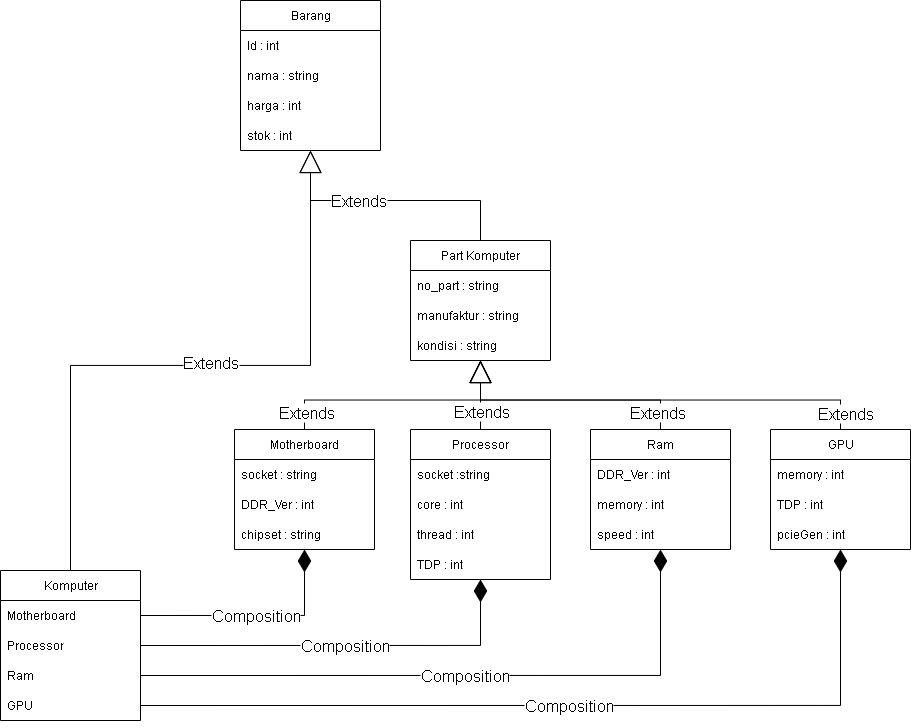

The diagram above was exported from draw.io. Its source (the exported page's mxGraphModel, read from the mxfile embedded in the PNG):
<mxGraphModel dx="1678" dy="884" grid="1" gridSize="10" guides="1" tooltips="1" connect="1" arrows="1" fold="1" page="1" pageScale="1" pageWidth="827" pageHeight="1169" math="0" shadow="0">
  <root>
    <mxCell id="0" />
    <mxCell id="1" parent="0" />
    <mxCell id="0LXJPnPDdau85XSNXB15-1" value="Barang" style="swimlane;fontStyle=0;childLayout=stackLayout;horizontal=1;startSize=30;horizontalStack=0;resizeParent=1;resizeParentMax=0;resizeLast=0;collapsible=1;marginBottom=0;whiteSpace=wrap;html=1;" parent="1" vertex="1">
      <mxGeometry x="280" y="70" width="140" height="150" as="geometry" />
    </mxCell>
    <mxCell id="0LXJPnPDdau85XSNXB15-2" value="Id : int" style="text;strokeColor=none;fillColor=none;align=left;verticalAlign=middle;spacingLeft=4;spacingRight=4;overflow=hidden;points=[[0,0.5],[1,0.5]];portConstraint=eastwest;rotatable=0;whiteSpace=wrap;html=1;" parent="0LXJPnPDdau85XSNXB15-1" vertex="1">
      <mxGeometry y="30" width="140" height="30" as="geometry" />
    </mxCell>
    <mxCell id="0LXJPnPDdau85XSNXB15-3" value="nama : string" style="text;strokeColor=none;fillColor=none;align=left;verticalAlign=middle;spacingLeft=4;spacingRight=4;overflow=hidden;points=[[0,0.5],[1,0.5]];portConstraint=eastwest;rotatable=0;whiteSpace=wrap;html=1;" parent="0LXJPnPDdau85XSNXB15-1" vertex="1">
      <mxGeometry y="60" width="140" height="30" as="geometry" />
    </mxCell>
    <mxCell id="0LXJPnPDdau85XSNXB15-4" value="h&lt;span style=&quot;background-color: transparent; color: light-dark(rgb(0, 0, 0), rgb(255, 255, 255));&quot;&gt;arga : int&lt;/span&gt;" style="text;strokeColor=none;fillColor=none;align=left;verticalAlign=middle;spacingLeft=4;spacingRight=4;overflow=hidden;points=[[0,0.5],[1,0.5]];portConstraint=eastwest;rotatable=0;whiteSpace=wrap;html=1;" parent="0LXJPnPDdau85XSNXB15-1" vertex="1">
      <mxGeometry y="90" width="140" height="30" as="geometry" />
    </mxCell>
    <mxCell id="0LXJPnPDdau85XSNXB15-5" value="stok : int" style="text;strokeColor=none;fillColor=none;align=left;verticalAlign=middle;spacingLeft=4;spacingRight=4;overflow=hidden;points=[[0,0.5],[1,0.5]];portConstraint=eastwest;rotatable=0;whiteSpace=wrap;html=1;" parent="0LXJPnPDdau85XSNXB15-1" vertex="1">
      <mxGeometry y="120" width="140" height="30" as="geometry" />
    </mxCell>
    <mxCell id="0LXJPnPDdau85XSNXB15-7" value="Part Komputer" style="swimlane;fontStyle=0;childLayout=stackLayout;horizontal=1;startSize=30;horizontalStack=0;resizeParent=1;resizeParentMax=0;resizeLast=0;collapsible=1;marginBottom=0;whiteSpace=wrap;html=1;" parent="1" vertex="1">
      <mxGeometry x="450" y="310" width="140" height="120" as="geometry" />
    </mxCell>
    <mxCell id="0LXJPnPDdau85XSNXB15-8" value="no_part : string" style="text;strokeColor=none;fillColor=none;align=left;verticalAlign=middle;spacingLeft=4;spacingRight=4;overflow=hidden;points=[[0,0.5],[1,0.5]];portConstraint=eastwest;rotatable=0;whiteSpace=wrap;html=1;" parent="0LXJPnPDdau85XSNXB15-7" vertex="1">
      <mxGeometry y="30" width="140" height="30" as="geometry" />
    </mxCell>
    <mxCell id="0LXJPnPDdau85XSNXB15-9" value="manufaktur : string" style="text;strokeColor=none;fillColor=none;align=left;verticalAlign=middle;spacingLeft=4;spacingRight=4;overflow=hidden;points=[[0,0.5],[1,0.5]];portConstraint=eastwest;rotatable=0;whiteSpace=wrap;html=1;" parent="0LXJPnPDdau85XSNXB15-7" vertex="1">
      <mxGeometry y="60" width="140" height="30" as="geometry" />
    </mxCell>
    <mxCell id="0LXJPnPDdau85XSNXB15-10" value="kondisi : string" style="text;strokeColor=none;fillColor=none;align=left;verticalAlign=middle;spacingLeft=4;spacingRight=4;overflow=hidden;points=[[0,0.5],[1,0.5]];portConstraint=eastwest;rotatable=0;whiteSpace=wrap;html=1;" parent="0LXJPnPDdau85XSNXB15-7" vertex="1">
      <mxGeometry y="90" width="140" height="30" as="geometry" />
    </mxCell>
    <mxCell id="0LXJPnPDdau85XSNXB15-11" value="Processor" style="swimlane;fontStyle=0;childLayout=stackLayout;horizontal=1;startSize=30;horizontalStack=0;resizeParent=1;resizeParentMax=0;resizeLast=0;collapsible=1;marginBottom=0;whiteSpace=wrap;html=1;" parent="1" vertex="1">
      <mxGeometry x="450" y="499" width="140" height="150" as="geometry" />
    </mxCell>
    <mxCell id="0LXJPnPDdau85XSNXB15-12" value="socket :string" style="text;strokeColor=none;fillColor=none;align=left;verticalAlign=middle;spacingLeft=4;spacingRight=4;overflow=hidden;points=[[0,0.5],[1,0.5]];portConstraint=eastwest;rotatable=0;whiteSpace=wrap;html=1;" parent="0LXJPnPDdau85XSNXB15-11" vertex="1">
      <mxGeometry y="30" width="140" height="30" as="geometry" />
    </mxCell>
    <mxCell id="0LXJPnPDdau85XSNXB15-13" value="core : int" style="text;strokeColor=none;fillColor=none;align=left;verticalAlign=middle;spacingLeft=4;spacingRight=4;overflow=hidden;points=[[0,0.5],[1,0.5]];portConstraint=eastwest;rotatable=0;whiteSpace=wrap;html=1;" parent="0LXJPnPDdau85XSNXB15-11" vertex="1">
      <mxGeometry y="60" width="140" height="30" as="geometry" />
    </mxCell>
    <mxCell id="0LXJPnPDdau85XSNXB15-36" value="thread : int" style="text;strokeColor=none;fillColor=none;align=left;verticalAlign=middle;spacingLeft=4;spacingRight=4;overflow=hidden;points=[[0,0.5],[1,0.5]];portConstraint=eastwest;rotatable=0;whiteSpace=wrap;html=1;" parent="0LXJPnPDdau85XSNXB15-11" vertex="1">
      <mxGeometry y="90" width="140" height="30" as="geometry" />
    </mxCell>
    <mxCell id="0LXJPnPDdau85XSNXB15-14" value="TDP : int" style="text;strokeColor=none;fillColor=none;align=left;verticalAlign=middle;spacingLeft=4;spacingRight=4;overflow=hidden;points=[[0,0.5],[1,0.5]];portConstraint=eastwest;rotatable=0;whiteSpace=wrap;html=1;" parent="0LXJPnPDdau85XSNXB15-11" vertex="1">
      <mxGeometry y="120" width="140" height="30" as="geometry" />
    </mxCell>
    <mxCell id="0LXJPnPDdau85XSNXB15-16" style="edgeStyle=orthogonalEdgeStyle;rounded=0;orthogonalLoop=1;jettySize=auto;html=1;exitX=0.5;exitY=0;exitDx=0;exitDy=0;endArrow=block;endFill=0;endSize=20;" parent="1" source="0LXJPnPDdau85XSNXB15-7" target="0LXJPnPDdau85XSNXB15-1" edge="1">
      <mxGeometry relative="1" as="geometry">
        <mxPoint x="440" y="240" as="targetPoint" />
      </mxGeometry>
    </mxCell>
    <mxCell id="0LXJPnPDdau85XSNXB15-17" value="Extends" style="edgeLabel;html=1;align=center;verticalAlign=middle;resizable=0;points=[];fontSize=16;" parent="0LXJPnPDdau85XSNXB15-16" connectable="0" vertex="1">
      <mxGeometry x="0.2529" y="-1" relative="1" as="geometry">
        <mxPoint as="offset" />
      </mxGeometry>
    </mxCell>
    <mxCell id="0LXJPnPDdau85XSNXB15-18" style="edgeStyle=orthogonalEdgeStyle;rounded=0;orthogonalLoop=1;jettySize=auto;html=1;exitX=0.5;exitY=0;exitDx=0;exitDy=0;entryX=0.5;entryY=1;entryDx=0;entryDy=0;entryPerimeter=0;endArrow=block;endFill=0;endSize=20;" parent="1" source="0LXJPnPDdau85XSNXB15-11" target="0LXJPnPDdau85XSNXB15-10" edge="1">
      <mxGeometry relative="1" as="geometry">
        <Array as="points">
          <mxPoint x="520" y="480" />
          <mxPoint x="520" y="480" />
        </Array>
      </mxGeometry>
    </mxCell>
    <mxCell id="0LXJPnPDdau85XSNXB15-19" value="&lt;font&gt;Extends&lt;/font&gt;" style="edgeLabel;html=1;align=center;verticalAlign=middle;resizable=0;points=[];fontSize=16;" parent="0LXJPnPDdau85XSNXB15-18" connectable="0" vertex="1">
      <mxGeometry x="0.2889" y="4" relative="1" as="geometry">
        <mxPoint x="4" y="26" as="offset" />
      </mxGeometry>
    </mxCell>
    <mxCell id="fZ9E6GDFSgL4t-vD7DHx-2" style="edgeStyle=orthogonalEdgeStyle;rounded=0;orthogonalLoop=1;jettySize=auto;html=1;exitX=0.5;exitY=0;exitDx=0;exitDy=0;endArrow=block;endFill=0;endSize=20;" parent="1" source="0LXJPnPDdau85XSNXB15-24" target="0LXJPnPDdau85XSNXB15-7" edge="1">
      <mxGeometry relative="1" as="geometry" />
    </mxCell>
    <mxCell id="fZ9E6GDFSgL4t-vD7DHx-17" value="Extends" style="edgeLabel;html=1;align=center;verticalAlign=middle;resizable=0;points=[];fontSize=16;" parent="fZ9E6GDFSgL4t-vD7DHx-2" connectable="0" vertex="1">
      <mxGeometry x="-0.8281" y="4" relative="1" as="geometry">
        <mxPoint y="4" as="offset" />
      </mxGeometry>
    </mxCell>
    <mxCell id="0LXJPnPDdau85XSNXB15-24" value="Ram" style="swimlane;fontStyle=0;childLayout=stackLayout;horizontal=1;startSize=30;horizontalStack=0;resizeParent=1;resizeParentMax=0;resizeLast=0;collapsible=1;marginBottom=0;whiteSpace=wrap;html=1;" parent="1" vertex="1">
      <mxGeometry x="630" y="499" width="140" height="120" as="geometry" />
    </mxCell>
    <mxCell id="0LXJPnPDdau85XSNXB15-25" value="DDR_Ver : int" style="text;strokeColor=none;fillColor=none;align=left;verticalAlign=middle;spacingLeft=4;spacingRight=4;overflow=hidden;points=[[0,0.5],[1,0.5]];portConstraint=eastwest;rotatable=0;whiteSpace=wrap;html=1;" parent="0LXJPnPDdau85XSNXB15-24" vertex="1">
      <mxGeometry y="30" width="140" height="30" as="geometry" />
    </mxCell>
    <mxCell id="0LXJPnPDdau85XSNXB15-26" value="memory : int" style="text;strokeColor=none;fillColor=none;align=left;verticalAlign=middle;spacingLeft=4;spacingRight=4;overflow=hidden;points=[[0,0.5],[1,0.5]];portConstraint=eastwest;rotatable=0;whiteSpace=wrap;html=1;" parent="0LXJPnPDdau85XSNXB15-24" vertex="1">
      <mxGeometry y="60" width="140" height="30" as="geometry" />
    </mxCell>
    <mxCell id="0LXJPnPDdau85XSNXB15-27" value="speed : int" style="text;strokeColor=none;fillColor=none;align=left;verticalAlign=middle;spacingLeft=4;spacingRight=4;overflow=hidden;points=[[0,0.5],[1,0.5]];portConstraint=eastwest;rotatable=0;whiteSpace=wrap;html=1;" parent="0LXJPnPDdau85XSNXB15-24" vertex="1">
      <mxGeometry y="90" width="140" height="30" as="geometry" />
    </mxCell>
    <mxCell id="fZ9E6GDFSgL4t-vD7DHx-1" style="edgeStyle=orthogonalEdgeStyle;rounded=0;orthogonalLoop=1;jettySize=auto;html=1;exitX=0.5;exitY=0;exitDx=0;exitDy=0;endArrow=block;endFill=0;endSize=20;" parent="1" source="0LXJPnPDdau85XSNXB15-28" target="0LXJPnPDdau85XSNXB15-7" edge="1">
      <mxGeometry relative="1" as="geometry" />
    </mxCell>
    <mxCell id="fZ9E6GDFSgL4t-vD7DHx-16" value="Extends" style="edgeLabel;html=1;align=center;verticalAlign=middle;resizable=0;points=[];fontSize=16;" parent="fZ9E6GDFSgL4t-vD7DHx-1" connectable="0" vertex="1">
      <mxGeometry x="-0.854" y="-1" relative="1" as="geometry">
        <mxPoint as="offset" />
      </mxGeometry>
    </mxCell>
    <mxCell id="0LXJPnPDdau85XSNXB15-28" value="Motherboard" style="swimlane;fontStyle=0;childLayout=stackLayout;horizontal=1;startSize=30;horizontalStack=0;resizeParent=1;resizeParentMax=0;resizeLast=0;collapsible=1;marginBottom=0;whiteSpace=wrap;html=1;" parent="1" vertex="1">
      <mxGeometry x="274" y="499" width="140" height="120" as="geometry" />
    </mxCell>
    <mxCell id="0LXJPnPDdau85XSNXB15-29" value="socket : string" style="text;strokeColor=none;fillColor=none;align=left;verticalAlign=middle;spacingLeft=4;spacingRight=4;overflow=hidden;points=[[0,0.5],[1,0.5]];portConstraint=eastwest;rotatable=0;whiteSpace=wrap;html=1;" parent="0LXJPnPDdau85XSNXB15-28" vertex="1">
      <mxGeometry y="30" width="140" height="30" as="geometry" />
    </mxCell>
    <mxCell id="0LXJPnPDdau85XSNXB15-30" value="DDR_Ver : int" style="text;strokeColor=none;fillColor=none;align=left;verticalAlign=middle;spacingLeft=4;spacingRight=4;overflow=hidden;points=[[0,0.5],[1,0.5]];portConstraint=eastwest;rotatable=0;whiteSpace=wrap;html=1;" parent="0LXJPnPDdau85XSNXB15-28" vertex="1">
      <mxGeometry y="60" width="140" height="30" as="geometry" />
    </mxCell>
    <mxCell id="0LXJPnPDdau85XSNXB15-31" value="chipset : string" style="text;strokeColor=none;fillColor=none;align=left;verticalAlign=middle;spacingLeft=4;spacingRight=4;overflow=hidden;points=[[0,0.5],[1,0.5]];portConstraint=eastwest;rotatable=0;whiteSpace=wrap;html=1;" parent="0LXJPnPDdau85XSNXB15-28" vertex="1">
      <mxGeometry y="90" width="140" height="30" as="geometry" />
    </mxCell>
    <mxCell id="fZ9E6GDFSgL4t-vD7DHx-3" style="edgeStyle=orthogonalEdgeStyle;rounded=0;orthogonalLoop=1;jettySize=auto;html=1;exitX=0.5;exitY=0;exitDx=0;exitDy=0;endArrow=block;endFill=0;endSize=20;" parent="1" source="0LXJPnPDdau85XSNXB15-32" target="0LXJPnPDdau85XSNXB15-7" edge="1">
      <mxGeometry relative="1" as="geometry" />
    </mxCell>
    <mxCell id="fZ9E6GDFSgL4t-vD7DHx-18" value="Extends" style="edgeLabel;html=1;align=center;verticalAlign=middle;resizable=0;points=[];fontSize=16;" parent="fZ9E6GDFSgL4t-vD7DHx-3" connectable="0" vertex="1">
      <mxGeometry x="-0.9221" y="-4" relative="1" as="geometry">
        <mxPoint as="offset" />
      </mxGeometry>
    </mxCell>
    <mxCell id="0LXJPnPDdau85XSNXB15-32" value="GPU" style="swimlane;fontStyle=0;childLayout=stackLayout;horizontal=1;startSize=30;horizontalStack=0;resizeParent=1;resizeParentMax=0;resizeLast=0;collapsible=1;marginBottom=0;whiteSpace=wrap;html=1;" parent="1" vertex="1">
      <mxGeometry x="810" y="499" width="140" height="120" as="geometry" />
    </mxCell>
    <mxCell id="0LXJPnPDdau85XSNXB15-33" value="memory : int" style="text;strokeColor=none;fillColor=none;align=left;verticalAlign=middle;spacingLeft=4;spacingRight=4;overflow=hidden;points=[[0,0.5],[1,0.5]];portConstraint=eastwest;rotatable=0;whiteSpace=wrap;html=1;" parent="0LXJPnPDdau85XSNXB15-32" vertex="1">
      <mxGeometry y="30" width="140" height="30" as="geometry" />
    </mxCell>
    <mxCell id="0LXJPnPDdau85XSNXB15-34" value="TDP : int" style="text;strokeColor=none;fillColor=none;align=left;verticalAlign=middle;spacingLeft=4;spacingRight=4;overflow=hidden;points=[[0,0.5],[1,0.5]];portConstraint=eastwest;rotatable=0;whiteSpace=wrap;html=1;" parent="0LXJPnPDdau85XSNXB15-32" vertex="1">
      <mxGeometry y="60" width="140" height="30" as="geometry" />
    </mxCell>
    <mxCell id="0LXJPnPDdau85XSNXB15-37" value="pcieGen : int" style="text;strokeColor=none;fillColor=none;align=left;verticalAlign=middle;spacingLeft=4;spacingRight=4;overflow=hidden;points=[[0,0.5],[1,0.5]];portConstraint=eastwest;rotatable=0;whiteSpace=wrap;html=1;" parent="0LXJPnPDdau85XSNXB15-32" vertex="1">
      <mxGeometry y="90" width="140" height="30" as="geometry" />
    </mxCell>
    <mxCell id="fZ9E6GDFSgL4t-vD7DHx-9" style="edgeStyle=orthogonalEdgeStyle;rounded=0;orthogonalLoop=1;jettySize=auto;html=1;exitX=0.5;exitY=0;exitDx=0;exitDy=0;endArrow=block;endFill=0;endSize=20;" parent="1" source="fZ9E6GDFSgL4t-vD7DHx-4" target="0LXJPnPDdau85XSNXB15-1" edge="1">
      <mxGeometry relative="1" as="geometry" />
    </mxCell>
    <mxCell id="fZ9E6GDFSgL4t-vD7DHx-15" value="Extends" style="edgeLabel;html=1;align=center;verticalAlign=middle;resizable=0;points=[];fontSize=16;" parent="fZ9E6GDFSgL4t-vD7DHx-9" connectable="0" vertex="1">
      <mxGeometry x="0.04" y="4" relative="1" as="geometry">
        <mxPoint x="1" as="offset" />
      </mxGeometry>
    </mxCell>
    <mxCell id="fZ9E6GDFSgL4t-vD7DHx-4" value="Komputer" style="swimlane;fontStyle=0;childLayout=stackLayout;horizontal=1;startSize=30;horizontalStack=0;resizeParent=1;resizeParentMax=0;resizeLast=0;collapsible=1;marginBottom=0;whiteSpace=wrap;html=1;" parent="1" vertex="1">
      <mxGeometry x="40" y="640" width="140" height="150" as="geometry" />
    </mxCell>
    <mxCell id="fZ9E6GDFSgL4t-vD7DHx-6" value="Motherboard" style="text;strokeColor=none;fillColor=none;align=left;verticalAlign=middle;spacingLeft=4;spacingRight=4;overflow=hidden;points=[[0,0.5],[1,0.5]];portConstraint=eastwest;rotatable=0;whiteSpace=wrap;html=1;" parent="fZ9E6GDFSgL4t-vD7DHx-4" vertex="1">
      <mxGeometry y="30" width="140" height="30" as="geometry" />
    </mxCell>
    <mxCell id="fZ9E6GDFSgL4t-vD7DHx-5" value="Processor" style="text;strokeColor=none;fillColor=none;align=left;verticalAlign=middle;spacingLeft=4;spacingRight=4;overflow=hidden;points=[[0,0.5],[1,0.5]];portConstraint=eastwest;rotatable=0;whiteSpace=wrap;html=1;" parent="fZ9E6GDFSgL4t-vD7DHx-4" vertex="1">
      <mxGeometry y="60" width="140" height="30" as="geometry" />
    </mxCell>
    <mxCell id="fZ9E6GDFSgL4t-vD7DHx-7" value="Ram" style="text;strokeColor=none;fillColor=none;align=left;verticalAlign=middle;spacingLeft=4;spacingRight=4;overflow=hidden;points=[[0,0.5],[1,0.5]];portConstraint=eastwest;rotatable=0;whiteSpace=wrap;html=1;" parent="fZ9E6GDFSgL4t-vD7DHx-4" vertex="1">
      <mxGeometry y="90" width="140" height="30" as="geometry" />
    </mxCell>
    <mxCell id="fZ9E6GDFSgL4t-vD7DHx-8" value="GPU" style="text;strokeColor=none;fillColor=none;align=left;verticalAlign=middle;spacingLeft=4;spacingRight=4;overflow=hidden;points=[[0,0.5],[1,0.5]];portConstraint=eastwest;rotatable=0;whiteSpace=wrap;html=1;" parent="fZ9E6GDFSgL4t-vD7DHx-4" vertex="1">
      <mxGeometry y="120" width="140" height="30" as="geometry" />
    </mxCell>
    <mxCell id="fZ9E6GDFSgL4t-vD7DHx-10" value="&lt;font style=&quot;font-size: 16px;&quot;&gt;Composition&lt;/font&gt;" style="edgeStyle=orthogonalEdgeStyle;rounded=0;orthogonalLoop=1;jettySize=auto;html=1;exitX=1;exitY=0.5;exitDx=0;exitDy=0;endArrow=diamondThin;endFill=1;endSize=20;" parent="1" source="fZ9E6GDFSgL4t-vD7DHx-6" target="0LXJPnPDdau85XSNXB15-28" edge="1">
      <mxGeometry relative="1" as="geometry" />
    </mxCell>
    <mxCell id="fZ9E6GDFSgL4t-vD7DHx-11" value="&lt;font style=&quot;font-size: 16px;&quot;&gt;Composition&lt;/font&gt;" style="edgeStyle=orthogonalEdgeStyle;rounded=0;orthogonalLoop=1;jettySize=auto;html=1;exitX=1;exitY=0.5;exitDx=0;exitDy=0;endArrow=diamondThin;endFill=1;endSize=20;" parent="1" source="fZ9E6GDFSgL4t-vD7DHx-5" target="0LXJPnPDdau85XSNXB15-11" edge="1">
      <mxGeometry relative="1" as="geometry" />
    </mxCell>
    <mxCell id="fZ9E6GDFSgL4t-vD7DHx-12" value="&lt;font style=&quot;font-size: 16px;&quot;&gt;Composition&lt;/font&gt;" style="edgeStyle=orthogonalEdgeStyle;rounded=0;orthogonalLoop=1;jettySize=auto;html=1;exitX=1;exitY=0.5;exitDx=0;exitDy=0;endArrow=diamondThin;endFill=1;endSize=20;" parent="1" source="fZ9E6GDFSgL4t-vD7DHx-7" target="0LXJPnPDdau85XSNXB15-24" edge="1">
      <mxGeometry relative="1" as="geometry" />
    </mxCell>
    <mxCell id="fZ9E6GDFSgL4t-vD7DHx-14" value="&lt;font style=&quot;font-size: 16px;&quot;&gt;Composition&lt;/font&gt;" style="edgeStyle=orthogonalEdgeStyle;rounded=0;orthogonalLoop=1;jettySize=auto;html=1;exitX=1;exitY=0.5;exitDx=0;exitDy=0;endArrow=diamondThin;endFill=1;endSize=20;" parent="1" source="fZ9E6GDFSgL4t-vD7DHx-8" target="0LXJPnPDdau85XSNXB15-32" edge="1">
      <mxGeometry relative="1" as="geometry" />
    </mxCell>
  </root>
</mxGraphModel>